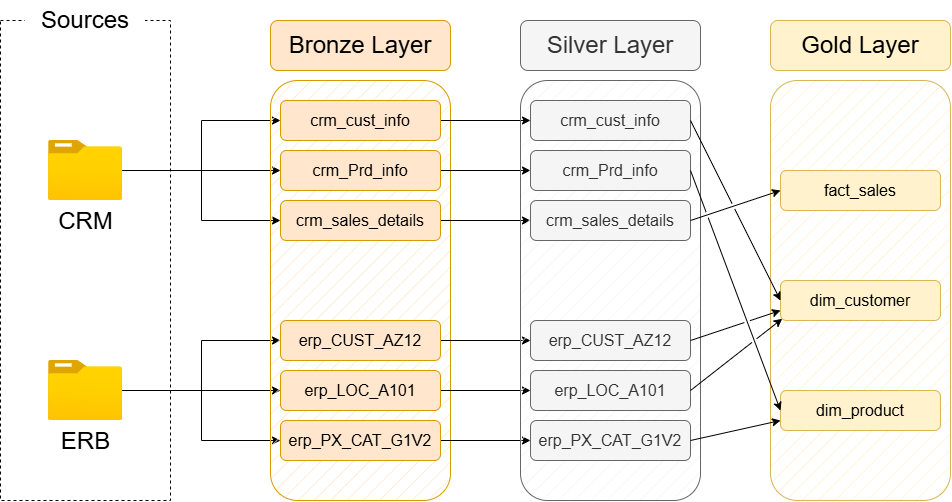

The diagram above was exported from draw.io. Its source (the exported page's mxGraphModel, read from the mxfile embedded in the PNG):
<mxGraphModel dx="1212" dy="554" grid="1" gridSize="10" guides="1" tooltips="1" connect="1" arrows="1" fold="1" page="1" pageScale="1" pageWidth="1654" pageHeight="2336" math="0" shadow="0">
  <root>
    <mxCell id="0" />
    <mxCell id="1" parent="0" />
    <mxCell id="Vn9umfwmq53lYf53DKWT-1" parent="1" style="rounded=0;whiteSpace=wrap;html=1;fillColor=none;dashed=1;" value="" vertex="1">
      <mxGeometry height="480" width="170" x="70" y="240" as="geometry" />
    </mxCell>
    <mxCell id="Vn9umfwmq53lYf53DKWT-2" parent="1" style="rounded=1;whiteSpace=wrap;html=1;roundedPerimeter=1;fontSize=24;strokeColor=none;" value="Sources" vertex="1">
      <mxGeometry height="40" width="120" x="95" y="220" as="geometry" />
    </mxCell>
    <mxCell id="Vn9umfwmq53lYf53DKWT-20" edge="1" parent="1" source="Vn9umfwmq53lYf53DKWT-3" style="edgeStyle=orthogonalEdgeStyle;rounded=0;orthogonalLoop=1;jettySize=auto;html=1;" target="Vn9umfwmq53lYf53DKWT-16">
      <mxGeometry relative="1" as="geometry" />
    </mxCell>
    <mxCell id="Vn9umfwmq53lYf53DKWT-22" edge="1" parent="1" source="Vn9umfwmq53lYf53DKWT-3" style="edgeStyle=orthogonalEdgeStyle;rounded=0;orthogonalLoop=1;jettySize=auto;html=1;entryX=0;entryY=0.5;entryDx=0;entryDy=0;" target="Vn9umfwmq53lYf53DKWT-17">
      <mxGeometry relative="1" as="geometry" />
    </mxCell>
    <mxCell id="Vn9umfwmq53lYf53DKWT-23" edge="1" parent="1" source="Vn9umfwmq53lYf53DKWT-3" style="edgeStyle=orthogonalEdgeStyle;rounded=0;orthogonalLoop=1;jettySize=auto;html=1;entryX=0;entryY=0.5;entryDx=0;entryDy=0;" target="Vn9umfwmq53lYf53DKWT-18">
      <mxGeometry relative="1" as="geometry" />
    </mxCell>
    <mxCell id="Vn9umfwmq53lYf53DKWT-3" parent="1" style="image;aspect=fixed;html=1;align=center;fontSize=24;image=img/lib/azure2/general/Folder_Blank.svg;points=[[0.5,0.083,0],[0.5,1,0],[0.003,0.5,0],[0.998,0.554,0],[0.99,0.114,0],[0.987,0.996,0],[0.013,0.996,0],[0.013,0.004,0]];" value="ERB" vertex="1">
      <mxGeometry height="60" width="73.93" x="118.03" y="580" as="geometry" />
    </mxCell>
    <mxCell id="Vn9umfwmq53lYf53DKWT-11" edge="1" parent="1" source="Vn9umfwmq53lYf53DKWT-4" style="edgeStyle=orthogonalEdgeStyle;rounded=0;orthogonalLoop=1;jettySize=auto;html=1;" target="Vn9umfwmq53lYf53DKWT-9">
      <mxGeometry relative="1" as="geometry" />
    </mxCell>
    <mxCell id="Vn9umfwmq53lYf53DKWT-14" edge="1" parent="1" source="Vn9umfwmq53lYf53DKWT-4" style="edgeStyle=orthogonalEdgeStyle;rounded=0;orthogonalLoop=1;jettySize=auto;html=1;" target="Vn9umfwmq53lYf53DKWT-10">
      <mxGeometry relative="1" as="geometry" />
    </mxCell>
    <mxCell id="Vn9umfwmq53lYf53DKWT-15" edge="1" parent="1" source="Vn9umfwmq53lYf53DKWT-4" style="edgeStyle=orthogonalEdgeStyle;rounded=0;orthogonalLoop=1;jettySize=auto;html=1;entryX=0;entryY=0.5;entryDx=0;entryDy=0;" target="Vn9umfwmq53lYf53DKWT-8">
      <mxGeometry relative="1" as="geometry" />
    </mxCell>
    <mxCell id="Vn9umfwmq53lYf53DKWT-4" parent="1" style="image;aspect=fixed;html=1;align=center;fontSize=24;image=img/lib/azure2/general/Folder_Blank.svg;points=[[0.5,0.083,0],[0.5,1,0],[0.003,0.5,0],[0.998,0.554,0],[0.99,0.114,0],[0.987,0.996,0],[0.013,0.996,0],[0.013,0.004,0]];" value="CRM" vertex="1">
      <mxGeometry height="60" width="73.93" x="118.03" y="360" as="geometry" />
    </mxCell>
    <mxCell id="Vn9umfwmq53lYf53DKWT-6" parent="1" style="rounded=1;whiteSpace=wrap;html=1;fillColor=#ffe6cc;strokeColor=#d79b00;fillStyle=hatch;roundedPerimeter=1;" value="" vertex="1">
      <mxGeometry height="420" width="180" x="340" y="300" as="geometry" />
    </mxCell>
    <mxCell id="Vn9umfwmq53lYf53DKWT-7" parent="1" style="rounded=1;whiteSpace=wrap;html=1;roundedPerimeter=1;fillColor=#ffe6cc;strokeColor=#d79b00;fontSize=24;" value="Bronze Layer" vertex="1">
      <mxGeometry height="50" width="180" x="340" y="240" as="geometry" />
    </mxCell>
    <mxCell id="E2yJsRVbyZhCqe6FpUHk-11" edge="1" parent="1" source="Vn9umfwmq53lYf53DKWT-8" style="edgeStyle=orthogonalEdgeStyle;rounded=0;orthogonalLoop=1;jettySize=auto;html=1;defaultLabelBackgroundColor=page;" target="E2yJsRVbyZhCqe6FpUHk-3">
      <mxGeometry relative="1" as="geometry" />
    </mxCell>
    <mxCell id="Vn9umfwmq53lYf53DKWT-8" parent="1" style="rounded=1;whiteSpace=wrap;html=1;roundedPerimeter=1;fillColor=#ffe6cc;strokeColor=#d79b00;fontSize=16;" value="crm_sales_details" vertex="1">
      <mxGeometry height="40" width="160" x="350" y="420" as="geometry" />
    </mxCell>
    <mxCell id="E2yJsRVbyZhCqe6FpUHk-10" edge="1" parent="1" source="Vn9umfwmq53lYf53DKWT-9" style="edgeStyle=orthogonalEdgeStyle;rounded=0;orthogonalLoop=1;jettySize=auto;html=1;entryX=0;entryY=0.5;entryDx=0;entryDy=0;defaultLabelBackgroundColor=page;" target="E2yJsRVbyZhCqe6FpUHk-4">
      <mxGeometry relative="1" as="geometry" />
    </mxCell>
    <mxCell id="Vn9umfwmq53lYf53DKWT-9" parent="1" style="rounded=1;whiteSpace=wrap;html=1;roundedPerimeter=1;fillColor=#ffe6cc;strokeColor=#d79b00;fontSize=16;" value="crm_Prd_info" vertex="1">
      <mxGeometry height="40" width="160" x="350" y="370" as="geometry" />
    </mxCell>
    <mxCell id="E2yJsRVbyZhCqe6FpUHk-9" edge="1" parent="1" source="Vn9umfwmq53lYf53DKWT-10" style="edgeStyle=orthogonalEdgeStyle;rounded=0;orthogonalLoop=1;jettySize=auto;html=1;entryX=0;entryY=0.5;entryDx=0;entryDy=0;defaultLabelBackgroundColor=page;" target="E2yJsRVbyZhCqe6FpUHk-5">
      <mxGeometry relative="1" as="geometry" />
    </mxCell>
    <mxCell id="Vn9umfwmq53lYf53DKWT-10" parent="1" style="rounded=1;whiteSpace=wrap;html=1;roundedPerimeter=1;fillColor=#ffe6cc;strokeColor=#d79b00;fontSize=16;" value="crm_cust_info" vertex="1">
      <mxGeometry height="40" width="160" x="350" y="320" as="geometry" />
    </mxCell>
    <mxCell id="E2yJsRVbyZhCqe6FpUHk-12" edge="1" parent="1" source="Vn9umfwmq53lYf53DKWT-16" style="edgeStyle=orthogonalEdgeStyle;rounded=0;orthogonalLoop=1;jettySize=auto;html=1;entryX=0;entryY=0.5;entryDx=0;entryDy=0;defaultLabelBackgroundColor=page;" target="E2yJsRVbyZhCqe6FpUHk-6">
      <mxGeometry relative="1" as="geometry" />
    </mxCell>
    <mxCell id="Vn9umfwmq53lYf53DKWT-16" parent="1" style="rounded=1;whiteSpace=wrap;html=1;roundedPerimeter=1;fillColor=#ffe6cc;strokeColor=#d79b00;fontSize=16;" value="erp_CUST_AZ12" vertex="1">
      <mxGeometry height="40" width="160" x="350" y="540" as="geometry" />
    </mxCell>
    <mxCell id="E2yJsRVbyZhCqe6FpUHk-13" edge="1" parent="1" source="Vn9umfwmq53lYf53DKWT-17" style="edgeStyle=orthogonalEdgeStyle;rounded=0;orthogonalLoop=1;jettySize=auto;html=1;defaultLabelBackgroundColor=page;" target="E2yJsRVbyZhCqe6FpUHk-7">
      <mxGeometry relative="1" as="geometry" />
    </mxCell>
    <mxCell id="Vn9umfwmq53lYf53DKWT-17" parent="1" style="rounded=1;whiteSpace=wrap;html=1;roundedPerimeter=1;fillColor=#ffe6cc;strokeColor=#d79b00;fontSize=16;" value="erp_LOC_A101" vertex="1">
      <mxGeometry height="40" width="160" x="350" y="590" as="geometry" />
    </mxCell>
    <mxCell id="E2yJsRVbyZhCqe6FpUHk-14" edge="1" parent="1" source="Vn9umfwmq53lYf53DKWT-18" style="edgeStyle=orthogonalEdgeStyle;rounded=0;orthogonalLoop=1;jettySize=auto;html=1;defaultLabelBackgroundColor=page;" target="E2yJsRVbyZhCqe6FpUHk-8">
      <mxGeometry relative="1" as="geometry" />
    </mxCell>
    <mxCell id="Vn9umfwmq53lYf53DKWT-18" parent="1" style="rounded=1;whiteSpace=wrap;html=1;roundedPerimeter=1;fillColor=#ffe6cc;strokeColor=#d79b00;fontSize=16;" value="erp_PX_CAT_G1V2" vertex="1">
      <mxGeometry height="40" width="160" x="350" y="640" as="geometry" />
    </mxCell>
    <mxCell id="E2yJsRVbyZhCqe6FpUHk-1" parent="1" style="rounded=1;whiteSpace=wrap;html=1;fillColor=#f5f5f5;strokeColor=#666666;fillStyle=hatch;roundedPerimeter=1;fontColor=#333333;" value="" vertex="1">
      <mxGeometry height="420" width="180" x="590" y="300" as="geometry" />
    </mxCell>
    <mxCell id="E2yJsRVbyZhCqe6FpUHk-2" parent="1" style="rounded=1;whiteSpace=wrap;html=1;roundedPerimeter=1;fillColor=#f5f5f5;strokeColor=#666666;fontSize=24;fontColor=#333333;" value="Silver Layer" vertex="1">
      <mxGeometry height="50" width="180" x="590" y="240" as="geometry" />
    </mxCell>
    <mxCell id="E2yJsRVbyZhCqe6FpUHk-3" parent="1" style="rounded=1;whiteSpace=wrap;html=1;roundedPerimeter=1;fillColor=#f5f5f5;strokeColor=#666666;fontSize=16;fontColor=#333333;" value="crm_sales_details" vertex="1">
      <mxGeometry height="40" width="160" x="600" y="420" as="geometry" />
    </mxCell>
    <mxCell id="E2yJsRVbyZhCqe6FpUHk-4" parent="1" style="rounded=1;whiteSpace=wrap;html=1;roundedPerimeter=1;fillColor=#f5f5f5;strokeColor=#666666;fontSize=16;fontColor=#333333;" value="crm_Prd_info" vertex="1">
      <mxGeometry height="40" width="160" x="600" y="370" as="geometry" />
    </mxCell>
    <mxCell id="E2yJsRVbyZhCqe6FpUHk-5" parent="1" style="rounded=1;whiteSpace=wrap;html=1;roundedPerimeter=1;fillColor=#f5f5f5;strokeColor=#666666;fontSize=16;fontColor=#333333;" value="crm_cust_info" vertex="1">
      <mxGeometry height="40" width="160" x="600" y="320" as="geometry" />
    </mxCell>
    <mxCell id="E2yJsRVbyZhCqe6FpUHk-6" parent="1" style="rounded=1;whiteSpace=wrap;html=1;roundedPerimeter=1;fillColor=#f5f5f5;strokeColor=#666666;fontSize=16;fontColor=#333333;" value="erp_CUST_AZ12" vertex="1">
      <mxGeometry height="40" width="160" x="600" y="540" as="geometry" />
    </mxCell>
    <mxCell id="E2yJsRVbyZhCqe6FpUHk-7" parent="1" style="rounded=1;whiteSpace=wrap;html=1;roundedPerimeter=1;fillColor=#f5f5f5;strokeColor=#666666;fontSize=16;fontColor=#333333;" value="erp_LOC_A101" vertex="1">
      <mxGeometry height="40" width="160" x="600" y="590" as="geometry" />
    </mxCell>
    <mxCell id="E2yJsRVbyZhCqe6FpUHk-8" parent="1" style="rounded=1;whiteSpace=wrap;html=1;roundedPerimeter=1;fillColor=#f5f5f5;strokeColor=#666666;fontSize=16;fontColor=#333333;" value="erp_PX_CAT_G1V2" vertex="1">
      <mxGeometry height="40" width="160" x="600" y="640" as="geometry" />
    </mxCell>
    <mxCell id="KbgNYE6gcaOOaklQ3MGs-1" parent="1" style="rounded=1;whiteSpace=wrap;html=1;fillColor=#fff2cc;strokeColor=#d6b656;fillStyle=hatch;roundedPerimeter=1;" value="" vertex="1">
      <mxGeometry height="420" width="180" x="840" y="300" as="geometry" />
    </mxCell>
    <mxCell id="KbgNYE6gcaOOaklQ3MGs-2" parent="1" style="rounded=1;whiteSpace=wrap;html=1;roundedPerimeter=1;fillColor=#fff2cc;strokeColor=#d6b656;fontSize=24;" value="Gold Layer" vertex="1">
      <mxGeometry height="50" width="180" x="840" y="240" as="geometry" />
    </mxCell>
    <mxCell id="KbgNYE6gcaOOaklQ3MGs-3" parent="1" style="rounded=1;whiteSpace=wrap;html=1;roundedPerimeter=1;fillColor=#fff2cc;strokeColor=#d6b656;fontSize=16;" value="dim_product" vertex="1">
      <mxGeometry height="40" width="160" x="850" y="610" as="geometry" />
    </mxCell>
    <mxCell id="KbgNYE6gcaOOaklQ3MGs-4" parent="1" style="rounded=1;whiteSpace=wrap;html=1;roundedPerimeter=1;fillColor=#fff2cc;strokeColor=#d6b656;fontSize=16;" value="dim_customer" vertex="1">
      <mxGeometry height="40" width="160" x="850" y="500" as="geometry" />
    </mxCell>
    <mxCell id="KbgNYE6gcaOOaklQ3MGs-5" parent="1" style="rounded=1;whiteSpace=wrap;html=1;roundedPerimeter=1;fillColor=#fff2cc;strokeColor=#d6b656;fontSize=16;" value="fact_sales" vertex="1">
      <mxGeometry height="40" width="160" x="850" y="390" as="geometry" />
    </mxCell>
    <mxCell id="KbgNYE6gcaOOaklQ3MGs-9" edge="1" parent="1" source="E2yJsRVbyZhCqe6FpUHk-3" style="endArrow=classic;html=1;rounded=0;defaultLabelBackgroundColor=page;entryX=0;entryY=0.5;entryDx=0;entryDy=0;exitX=1;exitY=0.5;exitDx=0;exitDy=0;flowAnimation=0;jumpStyle=gap;" target="KbgNYE6gcaOOaklQ3MGs-5" value="">
      <mxGeometry height="50" relative="1" width="50" x="0.6271" as="geometry">
        <Array as="points" />
        <mxPoint x="640" y="510" as="sourcePoint" />
        <mxPoint x="690" y="460" as="targetPoint" />
      </mxGeometry>
    </mxCell>
    <mxCell id="KbgNYE6gcaOOaklQ3MGs-10" edge="1" parent="1" source="E2yJsRVbyZhCqe6FpUHk-5" style="endArrow=classic;html=1;rounded=0;defaultLabelBackgroundColor=page;entryX=0;entryY=0.5;entryDx=0;entryDy=0;exitX=1;exitY=0.5;exitDx=0;exitDy=0;flowAnimation=0;jumpStyle=gap;" target="KbgNYE6gcaOOaklQ3MGs-4" value="">
      <mxGeometry height="50" relative="1" width="50" x="0.61" as="geometry">
        <Array as="points" />
        <mxPoint x="770" y="450" as="sourcePoint" />
        <mxPoint x="860" y="420" as="targetPoint" />
      </mxGeometry>
    </mxCell>
    <mxCell id="KbgNYE6gcaOOaklQ3MGs-11" edge="1" parent="1" source="E2yJsRVbyZhCqe6FpUHk-4" style="endArrow=classic;html=1;rounded=0;defaultLabelBackgroundColor=page;entryX=0;entryY=0.5;entryDx=0;entryDy=0;exitX=1;exitY=0.5;exitDx=0;exitDy=0;flowAnimation=0;jumpStyle=gap;" target="KbgNYE6gcaOOaklQ3MGs-3" value="">
      <mxGeometry height="50" relative="1" width="50" x="0.6152" as="geometry">
        <Array as="points" />
        <mxPoint x="770" y="350" as="sourcePoint" />
        <mxPoint x="860" y="530" as="targetPoint" />
      </mxGeometry>
    </mxCell>
    <mxCell id="KbgNYE6gcaOOaklQ3MGs-12" edge="1" parent="1" source="E2yJsRVbyZhCqe6FpUHk-6" style="endArrow=classic;html=1;rounded=0;defaultLabelBackgroundColor=page;entryX=0;entryY=0.75;entryDx=0;entryDy=0;exitX=1;exitY=0.5;exitDx=0;exitDy=0;flowAnimation=0;jumpStyle=gap;" target="KbgNYE6gcaOOaklQ3MGs-4" value="">
      <mxGeometry height="50" relative="1" width="50" x="0.6022" as="geometry">
        <Array as="points" />
        <mxPoint x="770" y="450" as="sourcePoint" />
        <mxPoint x="860" y="640" as="targetPoint" />
      </mxGeometry>
    </mxCell>
    <mxCell id="KbgNYE6gcaOOaklQ3MGs-13" edge="1" parent="1" source="E2yJsRVbyZhCqe6FpUHk-7" style="endArrow=classic;html=1;rounded=0;defaultLabelBackgroundColor=page;entryX=0;entryY=1;entryDx=0;entryDy=0;exitX=1;exitY=0.5;exitDx=0;exitDy=0;flowAnimation=0;jumpStyle=gap;" target="KbgNYE6gcaOOaklQ3MGs-4" value="">
      <mxGeometry height="50" relative="1" width="50" x="0.6144" as="geometry">
        <Array as="points" />
        <mxPoint x="770" y="450" as="sourcePoint" />
        <mxPoint x="860" y="640" as="targetPoint" />
      </mxGeometry>
    </mxCell>
    <mxCell id="KbgNYE6gcaOOaklQ3MGs-14" edge="1" parent="1" source="E2yJsRVbyZhCqe6FpUHk-8" style="endArrow=classic;html=1;rounded=0;defaultLabelBackgroundColor=page;entryX=0;entryY=0.75;entryDx=0;entryDy=0;exitX=1;exitY=0.5;exitDx=0;exitDy=0;flowAnimation=0;jumpStyle=gap;" target="KbgNYE6gcaOOaklQ3MGs-3" value="">
      <mxGeometry height="50" relative="1" width="50" x="0.6053" as="geometry">
        <Array as="points" />
        <mxPoint x="770" y="450" as="sourcePoint" />
        <mxPoint x="860" y="640" as="targetPoint" />
      </mxGeometry>
    </mxCell>
  </root>
</mxGraphModel>